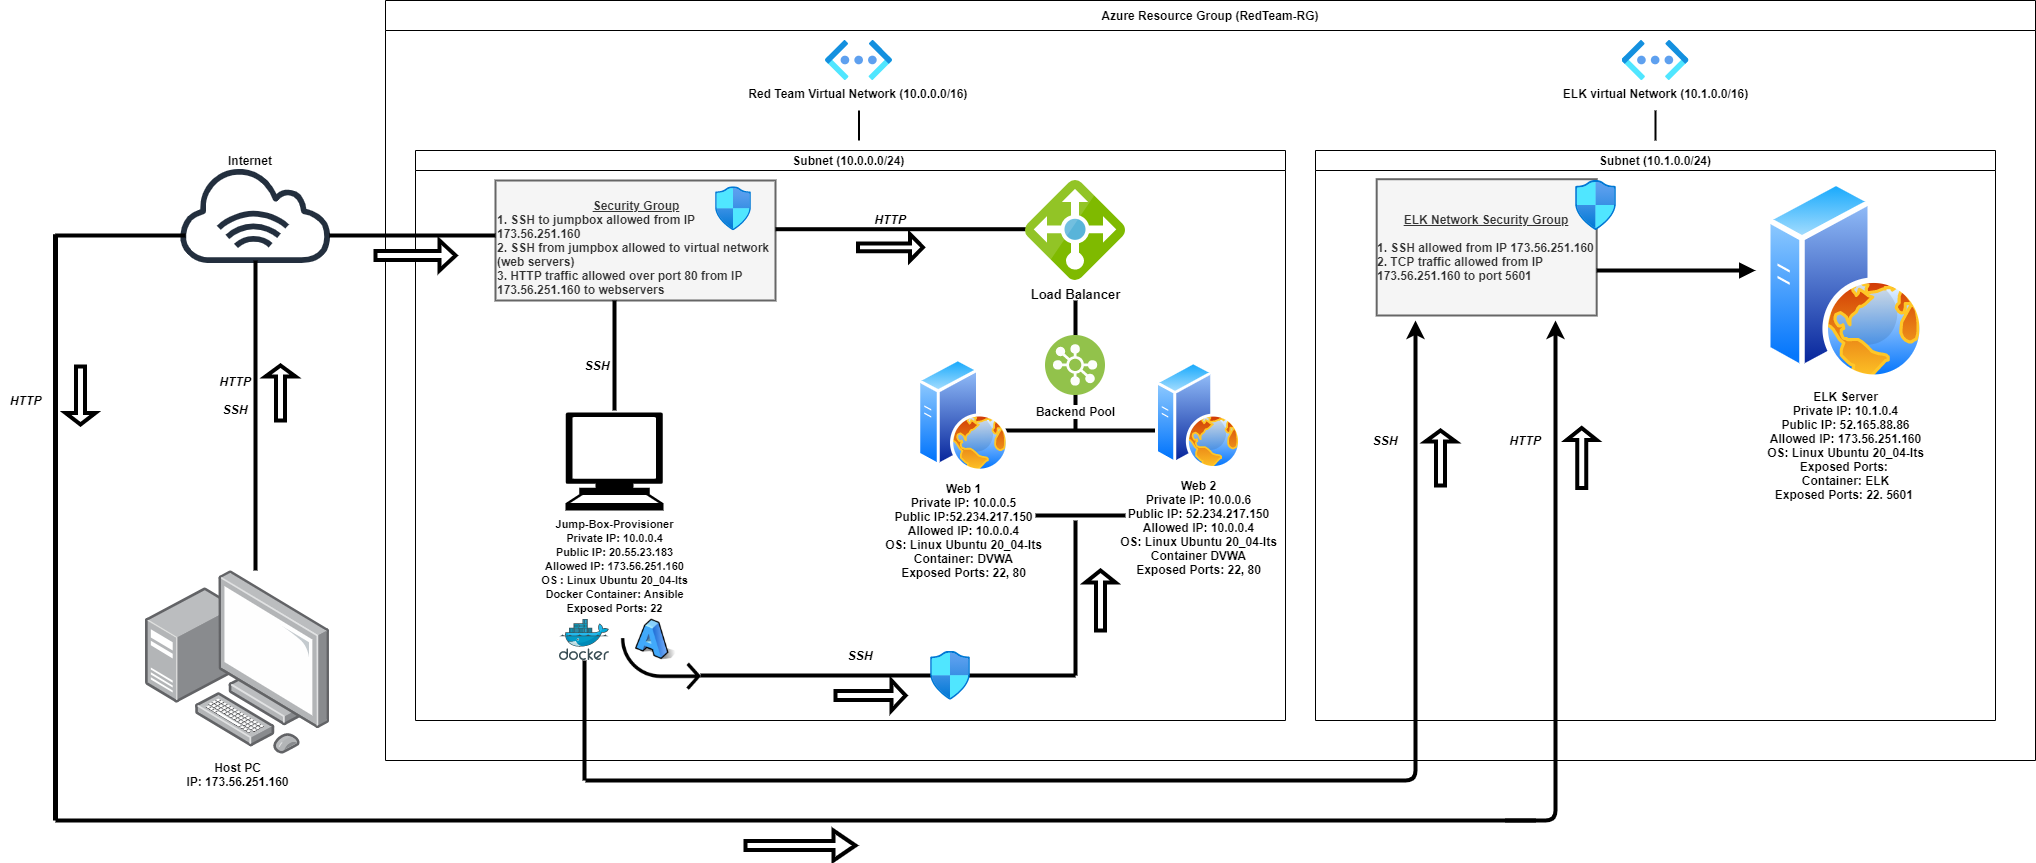

The diagram above was exported from draw.io. Its source (the exported page's mxGraphModel, read from the mxfile embedded in the PNG):
<mxGraphModel dx="2272" dy="794" grid="1" gridSize="10" guides="1" tooltips="1" connect="1" arrows="1" fold="1" page="1" pageScale="1" pageWidth="850" pageHeight="1100" math="0" shadow="0">
  <root>
    <mxCell id="0" />
    <mxCell id="1" parent="0" />
    <mxCell id="H3g2wejmbIMpql9S660C-1" value="Azure Resource Group (RedTeam-RG)" style="shape=table;startSize=30;container=1;collapsible=0;childLayout=tableLayout;fontStyle=1" parent="1" vertex="1">
      <mxGeometry x="30" y="40" width="1650" height="760" as="geometry" />
    </mxCell>
    <mxCell id="H3g2wejmbIMpql9S660C-2" value="" style="shape=partialRectangle;collapsible=0;dropTarget=0;pointerEvents=0;fillColor=none;top=0;left=0;bottom=0;right=0;points=[[0,0.5],[1,0.5]];portConstraint=eastwest;" parent="H3g2wejmbIMpql9S660C-1" vertex="1">
      <mxGeometry y="30" width="1650" height="730" as="geometry" />
    </mxCell>
    <mxCell id="H3g2wejmbIMpql9S660C-3" value="" style="shape=partialRectangle;html=1;whiteSpace=wrap;connectable=0;overflow=hidden;fillColor=none;top=0;left=0;bottom=0;right=0;pointerEvents=1;" parent="H3g2wejmbIMpql9S660C-2" vertex="1">
      <mxGeometry width="1650" height="730" as="geometry" />
    </mxCell>
    <mxCell id="H3g2wejmbIMpql9S660C-7" value="&lt;b&gt;Red Team Virtual Network (10.0.0.0/16)&lt;/b&gt;&amp;nbsp;" style="aspect=fixed;html=1;points=[];align=center;image;fontSize=12;image=img/lib/azure2/networking/Virtual_Networks_Classic.svg;" parent="1" vertex="1">
      <mxGeometry x="470" y="80" width="67" height="40" as="geometry" />
    </mxCell>
    <mxCell id="H3g2wejmbIMpql9S660C-11" value="" style="line;strokeWidth=2;direction=south;html=1;" parent="1" vertex="1">
      <mxGeometry x="498.5" y="150" width="10" height="30" as="geometry" />
    </mxCell>
    <mxCell id="H3g2wejmbIMpql9S660C-12" value="Subnet (10.0.0.0/24) " style="shape=table;startSize=20;container=1;collapsible=0;childLayout=tableLayout;fontStyle=1;" parent="1" vertex="1">
      <mxGeometry x="60" y="190" width="870" height="570" as="geometry" />
    </mxCell>
    <mxCell id="H3g2wejmbIMpql9S660C-13" value="" style="shape=partialRectangle;collapsible=0;dropTarget=0;pointerEvents=0;fillColor=none;top=0;left=0;bottom=0;right=0;points=[[0,0.5],[1,0.5]];portConstraint=eastwest;" parent="H3g2wejmbIMpql9S660C-12" vertex="1">
      <mxGeometry y="20" width="870" height="550" as="geometry" />
    </mxCell>
    <mxCell id="H3g2wejmbIMpql9S660C-14" value="" style="shape=partialRectangle;html=1;whiteSpace=wrap;connectable=0;overflow=hidden;fillColor=none;top=0;left=0;bottom=0;right=0;pointerEvents=1;" parent="H3g2wejmbIMpql9S660C-13" vertex="1">
      <mxGeometry width="870" height="550" as="geometry" />
    </mxCell>
    <mxCell id="H3g2wejmbIMpql9S660C-18" value="" style="outlineConnect=0;fontColor=#232F3E;gradientColor=none;strokeColor=#232F3E;fillColor=#ffffff;dashed=0;verticalLabelPosition=bottom;verticalAlign=top;align=center;html=1;fontSize=12;fontStyle=0;aspect=fixed;shape=mxgraph.aws4.resourceIcon;resIcon=mxgraph.aws4.internet_alt1;" parent="1" vertex="1">
      <mxGeometry x="-195" y="160" width="190" height="190" as="geometry" />
    </mxCell>
    <mxCell id="H3g2wejmbIMpql9S660C-20" value="" style="line;strokeWidth=4;direction=south;html=1;" parent="1" vertex="1">
      <mxGeometry x="-105" y="300" width="10" height="310" as="geometry" />
    </mxCell>
    <mxCell id="H3g2wejmbIMpql9S660C-23" value="&lt;b&gt;Internet&lt;/b&gt;" style="text;html=1;strokeColor=none;fillColor=none;align=center;verticalAlign=middle;whiteSpace=wrap;rounded=0;" parent="1" vertex="1">
      <mxGeometry x="-180" y="180" width="150" height="40" as="geometry" />
    </mxCell>
    <mxCell id="H3g2wejmbIMpql9S660C-29" value="&lt;div style=&quot;text-align: center&quot;&gt;&lt;u&gt;&lt;b&gt;&lt;br&gt;&lt;/b&gt;&lt;/u&gt;&lt;/div&gt;&lt;div style=&quot;text-align: center&quot;&gt;&lt;span&gt;&lt;u&gt;&lt;b&gt;Security Group&lt;/b&gt;&lt;/u&gt;&lt;/span&gt;&lt;/div&gt;&lt;b&gt;1. SSH to jumpbox allowed from IP 173.56.251.160&lt;br&gt;2. SSH from jumpbox allowed to virtual network (web servers)&lt;br&gt;&lt;/b&gt;&lt;div&gt;&lt;b&gt;3. HTTP traffic allowed over port 80 from IP 173.56.251.160 to webservers&lt;/b&gt;&lt;br&gt;&lt;/div&gt;" style="text;html=1;strokeColor=#666666;align=left;verticalAlign=middle;whiteSpace=wrap;rounded=0;fontColor=#333333;fillColor=#f5f5f5;strokeWidth=2;" parent="1" vertex="1">
      <mxGeometry x="140" y="220" width="280" height="120" as="geometry" />
    </mxCell>
    <mxCell id="H3g2wejmbIMpql9S660C-30" value="" style="aspect=fixed;html=1;points=[];align=center;image;fontSize=12;image=img/lib/azure2/networking/Network_Security_Groups.svg;" parent="1" vertex="1">
      <mxGeometry x="360" y="226.29" width="36" height="43.71" as="geometry" />
    </mxCell>
    <mxCell id="H3g2wejmbIMpql9S660C-33" value="&lt;span style=&quot;font-size: 11px&quot;&gt;&lt;b&gt;Jump-Box-Provisioner&lt;br&gt;Private IP: 10.0.0.4&lt;br&gt;Public IP: 20.55.23.183&lt;br&gt;Allowed IP: 173.56.251.160&lt;br&gt;OS : Linux Ubuntu 20_04-lts&lt;br&gt;Docker Container: Ansible&lt;br&gt;Exposed Ports: 22&lt;br&gt;&lt;/b&gt;&lt;br&gt;&lt;/span&gt;" style="shape=mxgraph.signs.tech.computer;html=1;pointerEvents=1;fillColor=#000000;strokeColor=none;verticalLabelPosition=bottom;verticalAlign=top;align=center;" parent="1" vertex="1">
      <mxGeometry x="210" y="452" width="98" height="98" as="geometry" />
    </mxCell>
    <mxCell id="H3g2wejmbIMpql9S660C-35" value="" style="line;strokeWidth=4;direction=south;html=1;" parent="1" vertex="1">
      <mxGeometry x="254" y="340" width="10" height="110" as="geometry" />
    </mxCell>
    <mxCell id="H3g2wejmbIMpql9S660C-37" value="" style="aspect=fixed;html=1;points=[];align=center;image;fontSize=12;image=img/lib/mscae/Docker.svg;" parent="1" vertex="1">
      <mxGeometry x="204" y="659" width="50" height="41" as="geometry" />
    </mxCell>
    <mxCell id="H3g2wejmbIMpql9S660C-38" value="" style="shape=image;html=1;verticalAlign=top;verticalLabelPosition=bottom;labelBackgroundColor=#ffffff;imageAspect=0;aspect=fixed;image=https://cdn3.iconfinder.com/data/icons/beos/BeOS_font.png" parent="1" vertex="1">
      <mxGeometry x="280" y="658" width="42" height="42" as="geometry" />
    </mxCell>
    <mxCell id="H3g2wejmbIMpql9S660C-40" value="&lt;b&gt;&lt;i&gt;HTTP&lt;br&gt;&lt;br&gt;SSH&lt;/i&gt;&lt;/b&gt;" style="text;html=1;strokeColor=none;fillColor=none;align=center;verticalAlign=middle;whiteSpace=wrap;rounded=0;" parent="1" vertex="1">
      <mxGeometry x="-180" y="410" width="120" height="50" as="geometry" />
    </mxCell>
    <mxCell id="H3g2wejmbIMpql9S660C-41" value="&lt;b&gt;&lt;i&gt;SSH&lt;/i&gt;&lt;/b&gt;" style="text;html=1;strokeColor=none;fillColor=none;align=center;verticalAlign=middle;whiteSpace=wrap;rounded=0;" parent="1" vertex="1">
      <mxGeometry x="210" y="385" width="64" height="40" as="geometry" />
    </mxCell>
    <mxCell id="H3g2wejmbIMpql9S660C-43" value="" style="shape=image;html=1;verticalAlign=top;verticalLabelPosition=bottom;labelBackgroundColor=#ffffff;imageAspect=0;aspect=fixed;image=https://cdn3.iconfinder.com/data/icons/social-media-2125/80/forward-128.png" parent="1" vertex="1">
      <mxGeometry x="260" y="658" width="92" height="92" as="geometry" />
    </mxCell>
    <mxCell id="H3g2wejmbIMpql9S660C-53" value="" style="line;strokeWidth=4;html=1;" parent="1" vertex="1">
      <mxGeometry x="420" y="263.71" width="310" height="10" as="geometry" />
    </mxCell>
    <mxCell id="H3g2wejmbIMpql9S660C-54" value="&lt;b&gt;&lt;font style=&quot;font-size: 13px&quot;&gt;Load Balancer&lt;/font&gt;&lt;/b&gt;" style="aspect=fixed;html=1;points=[];align=center;image;fontSize=12;image=img/lib/mscae/Load_Balancer_feature.svg;strokeWidth=4;" parent="1" vertex="1">
      <mxGeometry x="670" y="220" width="100" height="100" as="geometry" />
    </mxCell>
    <mxCell id="H3g2wejmbIMpql9S660C-55" value="&lt;b&gt;&lt;i&gt;HTTP&lt;/i&gt;&lt;/b&gt;" style="text;html=1;strokeColor=none;fillColor=none;align=center;verticalAlign=middle;whiteSpace=wrap;rounded=0;" parent="1" vertex="1">
      <mxGeometry x="490" y="243.71" width="90" height="30" as="geometry" />
    </mxCell>
    <mxCell id="H3g2wejmbIMpql9S660C-61" value="" style="line;strokeWidth=4;direction=south;html=1;perimeter=backbonePerimeter;points=[];outlineConnect=0;gradientColor=none;" parent="1" vertex="1">
      <mxGeometry x="715" y="340" width="10" height="130" as="geometry" />
    </mxCell>
    <mxCell id="H3g2wejmbIMpql9S660C-63" value="" style="shape=crossbar;whiteSpace=wrap;html=1;rounded=1;strokeWidth=4;gradientColor=none;" parent="1" vertex="1">
      <mxGeometry x="615" y="460" width="210" height="20" as="geometry" />
    </mxCell>
    <mxCell id="H3g2wejmbIMpql9S660C-64" value="&lt;b&gt;Web 1&lt;br&gt;Private IP: 10.0.0.5&lt;br&gt;Public IP:52.234.217.150&lt;br&gt;Allowed IP: 10.0.0.4&lt;br&gt;OS: Linux Ubuntu 20_04-lts&lt;br&gt;Container: DVWA&lt;br&gt;Exposed Ports: 22, 80&lt;br&gt;&lt;/b&gt;" style="aspect=fixed;perimeter=ellipsePerimeter;html=1;align=center;shadow=0;dashed=0;spacingTop=3;image;image=img/lib/active_directory/web_server.svg;strokeWidth=4;gradientColor=none;" parent="1" vertex="1">
      <mxGeometry x="562" y="397.81" width="91.5" height="114.37" as="geometry" />
    </mxCell>
    <mxCell id="H3g2wejmbIMpql9S660C-65" value="&lt;b&gt;Web 2&lt;/b&gt;&lt;br&gt;&lt;b&gt;Private IP: 10.0.0.6&lt;/b&gt;&lt;br&gt;&lt;b&gt;Public IP: 52.234.217.150&lt;/b&gt;&lt;br&gt;&lt;b&gt;Allowed IP: 10.0.0.4&lt;/b&gt;&lt;br&gt;&lt;b&gt;OS: Linux Ubuntu 20_04-lts&lt;/b&gt;&lt;br&gt;&lt;b&gt;Container DVWA&lt;br&gt;Exposed Ports: 22, 80&lt;br&gt;&lt;/b&gt;&amp;nbsp;" style="aspect=fixed;perimeter=ellipsePerimeter;html=1;align=center;shadow=0;dashed=0;spacingTop=3;image;image=img/lib/active_directory/web_server.svg;strokeWidth=4;gradientColor=none;" parent="1" vertex="1">
      <mxGeometry x="800" y="401" width="86.4" height="108" as="geometry" />
    </mxCell>
    <mxCell id="H3g2wejmbIMpql9S660C-71" value="" style="line;strokeWidth=4;html=1;perimeter=backbonePerimeter;points=[];outlineConnect=0;gradientColor=none;" parent="1" vertex="1">
      <mxGeometry x="345" y="710" width="375" height="10" as="geometry" />
    </mxCell>
    <mxCell id="H3g2wejmbIMpql9S660C-74" value="" style="line;strokeWidth=4;direction=south;html=1;perimeter=backbonePerimeter;points=[];outlineConnect=0;gradientColor=none;" parent="1" vertex="1">
      <mxGeometry x="715" y="560" width="10" height="155" as="geometry" />
    </mxCell>
    <mxCell id="H3g2wejmbIMpql9S660C-75" value="" style="line;strokeWidth=4;html=1;perimeter=backbonePerimeter;points=[];outlineConnect=0;gradientColor=none;" parent="1" vertex="1">
      <mxGeometry x="680" y="550" width="90" height="10" as="geometry" />
    </mxCell>
    <mxCell id="H3g2wejmbIMpql9S660C-76" value="" style="shape=singleArrow;whiteSpace=wrap;html=1;strokeWidth=4;gradientColor=none;" parent="1" vertex="1">
      <mxGeometry x="502.5" y="273.71" width="65" height="26.29" as="geometry" />
    </mxCell>
    <mxCell id="H3g2wejmbIMpql9S660C-78" value="" style="shape=singleArrow;direction=north;whiteSpace=wrap;html=1;strokeWidth=4;gradientColor=none;" parent="1" vertex="1">
      <mxGeometry x="-90" y="405" width="30" height="55" as="geometry" />
    </mxCell>
    <mxCell id="H3g2wejmbIMpql9S660C-79" value="" style="shape=singleArrow;whiteSpace=wrap;html=1;strokeWidth=4;gradientColor=none;" parent="1" vertex="1">
      <mxGeometry x="480" y="720" width="70" height="30" as="geometry" />
    </mxCell>
    <mxCell id="H3g2wejmbIMpql9S660C-81" value="" style="shape=singleArrow;direction=north;whiteSpace=wrap;html=1;strokeWidth=4;gradientColor=none;" parent="1" vertex="1">
      <mxGeometry x="730" y="610" width="30" height="60" as="geometry" />
    </mxCell>
    <mxCell id="H3g2wejmbIMpql9S660C-83" value="&lt;b&gt;&lt;i&gt;SSH&lt;/i&gt;&lt;/b&gt;" style="text;html=1;strokeColor=none;fillColor=none;align=center;verticalAlign=middle;whiteSpace=wrap;rounded=0;" parent="1" vertex="1">
      <mxGeometry x="470" y="680" width="70" height="30" as="geometry" />
    </mxCell>
    <mxCell id="H3g2wejmbIMpql9S660C-84" value="&lt;b&gt;&lt;font color=&quot;#000000&quot;&gt;Backend Pool&lt;/font&gt;&lt;/b&gt;" style="aspect=fixed;perimeter=ellipsePerimeter;html=1;align=center;shadow=0;dashed=0;fontColor=#4277BB;labelBackgroundColor=#ffffff;fontSize=12;spacingTop=3;image;image=img/lib/ibm/vpc/LoadBalancerPool.svg;strokeWidth=4;gradientColor=none;" parent="1" vertex="1">
      <mxGeometry x="690" y="375" width="60" height="60" as="geometry" />
    </mxCell>
    <mxCell id="H3g2wejmbIMpql9S660C-85" value="" style="aspect=fixed;html=1;points=[];align=center;image;fontSize=12;image=img/lib/azure2/networking/Network_Security_Groups.svg;strokeWidth=4;gradientColor=none;" parent="1" vertex="1">
      <mxGeometry x="575" y="690.7199999999999" width="40" height="48.57" as="geometry" />
    </mxCell>
    <mxCell id="H3g2wejmbIMpql9S660C-87" value="&lt;b&gt;Host PC&lt;br&gt;IP: 173.56.251.160&lt;br&gt;&lt;/b&gt;" style="points=[];aspect=fixed;html=1;align=center;shadow=0;dashed=0;image;image=img/lib/allied_telesis/computer_and_terminals/Personal_Computer_with_Server.svg;strokeWidth=4;gradientColor=none;" parent="1" vertex="1">
      <mxGeometry x="-210" y="610" width="183.8" height="183.8" as="geometry" />
    </mxCell>
    <mxCell id="Z_NYUcJ20rIN8xebmPCh-8" value="Subnet (10.1.0.0/24)" style="shape=table;startSize=20;container=1;collapsible=0;childLayout=tableLayout;fontStyle=1" parent="1" vertex="1">
      <mxGeometry x="960" y="190" width="680" height="570" as="geometry" />
    </mxCell>
    <mxCell id="Z_NYUcJ20rIN8xebmPCh-9" value="" style="shape=partialRectangle;collapsible=0;dropTarget=0;pointerEvents=0;fillColor=none;top=0;left=0;bottom=0;right=0;points=[[0,0.5],[1,0.5]];portConstraint=eastwest;" parent="Z_NYUcJ20rIN8xebmPCh-8" vertex="1">
      <mxGeometry y="20" width="680" height="550" as="geometry" />
    </mxCell>
    <mxCell id="Z_NYUcJ20rIN8xebmPCh-10" value="" style="shape=partialRectangle;html=1;whiteSpace=wrap;connectable=0;overflow=hidden;fillColor=none;top=0;left=0;bottom=0;right=0;pointerEvents=1;" parent="Z_NYUcJ20rIN8xebmPCh-9" vertex="1">
      <mxGeometry width="680" height="550" as="geometry" />
    </mxCell>
    <mxCell id="Z_NYUcJ20rIN8xebmPCh-11" value="&lt;b&gt;ELK virtual Network (10.1.0.0/16)&lt;/b&gt;" style="aspect=fixed;html=1;points=[];align=center;image;fontSize=12;image=img/lib/azure2/networking/Virtual_Networks_Classic.svg;" parent="1" vertex="1">
      <mxGeometry x="1266.5" y="80" width="67" height="40" as="geometry" />
    </mxCell>
    <mxCell id="Z_NYUcJ20rIN8xebmPCh-12" value="" style="line;strokeWidth=2;direction=south;html=1;" parent="1" vertex="1">
      <mxGeometry x="1295" y="150" width="10" height="30" as="geometry" />
    </mxCell>
    <mxCell id="Z_NYUcJ20rIN8xebmPCh-16" value="&lt;b&gt;&lt;u&gt;ELK Network Security Group&lt;br&gt;&lt;/u&gt;&lt;br&gt;&lt;/b&gt;&lt;div style=&quot;text-align: left&quot;&gt;&lt;b&gt;1. SSH allowed from IP 173.56.251.160&lt;/b&gt;&lt;/div&gt;&lt;div style=&quot;text-align: left&quot;&gt;&lt;b&gt;2. TCP traffic allowed from IP 173.56.251.160 to port 5601&lt;/b&gt;&lt;br&gt;&lt;/div&gt;" style="text;html=1;align=center;verticalAlign=middle;whiteSpace=wrap;rounded=0;strokeWidth=2;fillColor=#f5f5f5;strokeColor=#666666;fontColor=#333333;" parent="1" vertex="1">
      <mxGeometry x="1021.18" y="218.71" width="220" height="136.29" as="geometry" />
    </mxCell>
    <mxCell id="Z_NYUcJ20rIN8xebmPCh-17" value="" style="aspect=fixed;html=1;points=[];align=center;image;fontSize=12;image=img/lib/azure2/networking/Network_Security_Groups.svg;" parent="1" vertex="1">
      <mxGeometry x="1220" y="220" width="41.18" height="50" as="geometry" />
    </mxCell>
    <mxCell id="Z_NYUcJ20rIN8xebmPCh-18" value="&lt;b&gt;ELK Server&lt;br&gt;Private IP: 10.1.0.4&lt;br&gt;Public IP: 52.165.88.86&lt;br&gt;Allowed IP: 173.56.251.160&lt;br&gt;OS: Linux Ubuntu 20_04-lts&lt;br&gt;Exposed Ports:&amp;nbsp;&lt;br&gt;Container: ELK&lt;br&gt;Exposed Ports: 22. 5601&amp;nbsp;&lt;br&gt;&lt;/b&gt;&amp;nbsp;" style="aspect=fixed;perimeter=ellipsePerimeter;html=1;align=center;shadow=0;dashed=0;spacingTop=3;image;image=img/lib/active_directory/web_server.svg;strokeWidth=2;fillColor=#FFFFFF;" parent="1" vertex="1">
      <mxGeometry x="1410" y="220" width="160" height="200" as="geometry" />
    </mxCell>
    <mxCell id="Z_NYUcJ20rIN8xebmPCh-19" value="" style="line;strokeWidth=4;html=1;perimeter=backbonePerimeter;points=[];outlineConnect=0;fillColor=#FFFFFF;" parent="1" vertex="1">
      <mxGeometry x="-300" y="270" width="130" height="10" as="geometry" />
    </mxCell>
    <mxCell id="Z_NYUcJ20rIN8xebmPCh-22" value="" style="verticalLabelPosition=bottom;shadow=0;dashed=0;align=center;html=1;verticalAlign=top;strokeWidth=5;shape=mxgraph.mockup.markup.line;direction=north;fillColor=#FFFFFF;" parent="1" vertex="1">
      <mxGeometry x="-310" y="273.71" width="20" height="586.29" as="geometry" />
    </mxCell>
    <mxCell id="Z_NYUcJ20rIN8xebmPCh-23" value="" style="line;strokeWidth=4;rotatable=0;dashed=0;labelPosition=right;align=left;verticalAlign=middle;spacingTop=0;spacingLeft=6;points=[];portConstraint=eastwest;fillColor=#FFFFFF;" parent="1" vertex="1">
      <mxGeometry x="-26.2" y="270" width="166.2" height="10" as="geometry" />
    </mxCell>
    <mxCell id="Z_NYUcJ20rIN8xebmPCh-24" value="" style="shape=singleArrow;whiteSpace=wrap;html=1;strokeColor=#000000;strokeWidth=4;fillColor=#FFFFFF;" parent="1" vertex="1">
      <mxGeometry x="20" y="280" width="80" height="30" as="geometry" />
    </mxCell>
    <mxCell id="Z_NYUcJ20rIN8xebmPCh-31" value="" style="shape=singleArrow;direction=south;whiteSpace=wrap;html=1;strokeColor=#000000;strokeWidth=4;fillColor=#FFFFFF;" parent="1" vertex="1">
      <mxGeometry x="-290" y="406" width="30" height="58" as="geometry" />
    </mxCell>
    <mxCell id="Z_NYUcJ20rIN8xebmPCh-32" value="&lt;i&gt;&lt;b&gt;HTTP&lt;/b&gt;&lt;/i&gt;" style="text;html=1;align=center;verticalAlign=middle;resizable=0;points=[];autosize=1;strokeColor=none;" parent="1" vertex="1">
      <mxGeometry x="-355" y="430" width="50" height="20" as="geometry" />
    </mxCell>
    <mxCell id="Z_NYUcJ20rIN8xebmPCh-39" value="" style="endArrow=none;html=1;rounded=0;strokeColor=#000000;strokeWidth=4;jumpSize=6;" parent="1" edge="1">
      <mxGeometry relative="1" as="geometry">
        <mxPoint x="-300" y="860" as="sourcePoint" />
        <mxPoint x="1180" y="860" as="targetPoint" />
      </mxGeometry>
    </mxCell>
    <mxCell id="Z_NYUcJ20rIN8xebmPCh-42" value="" style="edgeStyle=segmentEdgeStyle;endArrow=classic;html=1;strokeColor=#000000;strokeWidth=4;" parent="1" edge="1">
      <mxGeometry width="50" height="50" relative="1" as="geometry">
        <mxPoint x="1149.47" y="860" as="sourcePoint" />
        <mxPoint x="1200" y="360" as="targetPoint" />
      </mxGeometry>
    </mxCell>
    <mxCell id="Z_NYUcJ20rIN8xebmPCh-44" value="" style="line;strokeWidth=4;direction=south;html=1;fillColor=#FFFFFF;" parent="1" vertex="1">
      <mxGeometry x="224" y="700" width="10" height="120" as="geometry" />
    </mxCell>
    <mxCell id="Z_NYUcJ20rIN8xebmPCh-50" value="" style="edgeStyle=segmentEdgeStyle;endArrow=classic;html=1;strokeColor=#000000;strokeWidth=4;" parent="1" edge="1">
      <mxGeometry width="50" height="50" relative="1" as="geometry">
        <mxPoint x="230" y="820" as="sourcePoint" />
        <mxPoint x="1060" y="360" as="targetPoint" />
      </mxGeometry>
    </mxCell>
    <mxCell id="Z_NYUcJ20rIN8xebmPCh-52" value="" style="shape=singleArrow;whiteSpace=wrap;html=1;strokeColor=#000000;strokeWidth=4;fillColor=#FFFFFF;" parent="1" vertex="1">
      <mxGeometry x="390" y="870" width="110" height="30" as="geometry" />
    </mxCell>
    <mxCell id="Z_NYUcJ20rIN8xebmPCh-55" value="&lt;b&gt;&lt;i&gt;SSH&lt;/i&gt;&lt;/b&gt;" style="text;html=1;strokeColor=none;fillColor=none;align=center;verticalAlign=middle;whiteSpace=wrap;rounded=0;" parent="1" vertex="1">
      <mxGeometry x="1010" y="470" width="40" height="20" as="geometry" />
    </mxCell>
    <mxCell id="Z_NYUcJ20rIN8xebmPCh-56" value="&lt;b&gt;&lt;i&gt;HTTP&lt;/i&gt;&lt;/b&gt;" style="text;html=1;strokeColor=none;fillColor=none;align=center;verticalAlign=middle;whiteSpace=wrap;rounded=0;" parent="1" vertex="1">
      <mxGeometry x="1150" y="470" width="40" height="20" as="geometry" />
    </mxCell>
    <mxCell id="Z_NYUcJ20rIN8xebmPCh-57" value="" style="shape=singleArrow;direction=north;whiteSpace=wrap;html=1;strokeColor=#000000;strokeWidth=4;fillColor=#FFFFFF;" parent="1" vertex="1">
      <mxGeometry x="1070" y="470" width="30" height="55" as="geometry" />
    </mxCell>
    <mxCell id="Z_NYUcJ20rIN8xebmPCh-58" value="" style="shape=singleArrow;direction=north;whiteSpace=wrap;html=1;strokeColor=#000000;strokeWidth=4;fillColor=#FFFFFF;" parent="1" vertex="1">
      <mxGeometry x="1211.18" y="467.5" width="30" height="60" as="geometry" />
    </mxCell>
    <mxCell id="Z_NYUcJ20rIN8xebmPCh-60" value="" style="edgeStyle=orthogonalEdgeStyle;html=1;endArrow=block;elbow=vertical;startArrow=none;endFill=1;rounded=0;strokeWidth=4;" parent="1" edge="1">
      <mxGeometry width="100" relative="1" as="geometry">
        <mxPoint x="1241.18" y="310" as="sourcePoint" />
        <mxPoint x="1400" y="310" as="targetPoint" />
      </mxGeometry>
    </mxCell>
  </root>
</mxGraphModel>